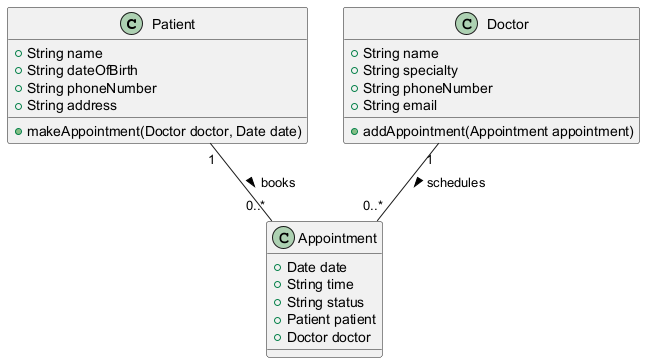

The diagram above was rendered by PlantUML. Its source (embedded in the PNG):
@startuml
class Patient {
    +String name
    +String dateOfBirth
    +String phoneNumber
    +String address
    +makeAppointment(Doctor doctor, Date date)
}

class Doctor {
    +String name
    +String specialty
    +String phoneNumber
    +String email
    +addAppointment(Appointment appointment)
}

class Appointment {
    +Date date
    +String time
    +String status
    +Patient patient
    +Doctor doctor
}

Patient "1" -- "0..*" Appointment : books >
Doctor "1" -- "0..*" Appointment : schedules >
@enduml